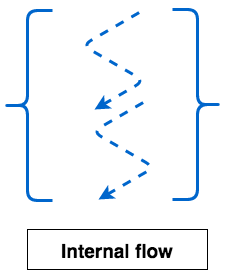

The diagram above was exported from draw.io. Its source (the exported page's mxGraphModel, read from the mxfile embedded in the PNG):
<mxGraphModel dx="742" dy="461" grid="1" gridSize="10" guides="1" tooltips="1" connect="1" arrows="1" fold="1" page="1" pageScale="1" pageWidth="850" pageHeight="1100" background="#ffffff" math="0" shadow="0">
  <root>
    <mxCell id="0" />
    <mxCell id="1" parent="0" />
    <mxCell id="2" value="" style="shape=curlyBracket;whiteSpace=wrap;html=1;rounded=1;strokeWidth=3;strokeColor=#0066CC;rotation=180;" vertex="1" parent="1">
      <mxGeometry x="310" y="80" width="50" height="190" as="geometry" />
    </mxCell>
    <mxCell id="10" value="&lt;span style=&quot;font-size: 19px&quot;&gt;Internal flow&lt;/span&gt;" style="text;html=1;fontSize=24;fontStyle=1;verticalAlign=middle;align=center;strokeColor=#000000;strokeWidth=1;" vertex="1" parent="1">
      <mxGeometry x="165" y="300" width="180" height="40" as="geometry" />
    </mxCell>
    <mxCell id="11" value="" style="shape=curlyBracket;whiteSpace=wrap;html=1;rounded=1;strokeWidth=3;strokeColor=#0066CC;rotation=0;" vertex="1" parent="1">
      <mxGeometry x="140" y="81" width="50" height="190" as="geometry" />
    </mxCell>
    <mxCell id="12" value="" style="edgeStyle=isometricEdgeStyle;endArrow=none;html=1;dashed=1;strokeWidth=3;strokeColor=#0066CC;startArrow=classic;startFill=1;" edge="1" parent="1">
      <mxGeometry width="50" height="100" relative="1" as="geometry">
        <mxPoint x="236" y="270" as="sourcePoint" />
        <mxPoint x="286" y="170" as="targetPoint" />
      </mxGeometry>
    </mxCell>
    <mxCell id="13" value="" style="edgeStyle=isometricEdgeStyle;endArrow=none;html=1;dashed=1;strokeColor=#0066CC;strokeWidth=3;startArrow=classic;startFill=1;" edge="1" parent="1">
      <mxGeometry width="50" height="100" relative="1" as="geometry">
        <mxPoint x="232" y="180" as="sourcePoint" />
        <mxPoint x="282" y="80" as="targetPoint" />
        <Array as="points">
          <mxPoint x="262" y="140" />
        </Array>
      </mxGeometry>
    </mxCell>
  </root>
</mxGraphModel>